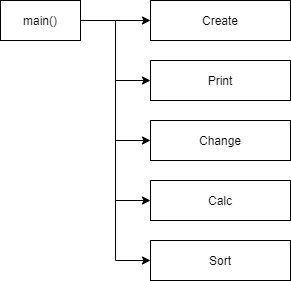

The diagram above was exported from draw.io. Its source (the exported page's mxGraphModel, read from the mxfile embedded in the PNG):
<mxGraphModel dx="998" dy="548" grid="1" gridSize="10" guides="1" tooltips="1" connect="1" arrows="1" fold="1" page="1" pageScale="1" pageWidth="827" pageHeight="1169" math="0" shadow="0">
  <root>
    <mxCell id="0" />
    <mxCell id="1" parent="0" />
    <mxCell id="hpWIhe6wszMj12o8Cs-0-1" style="edgeStyle=orthogonalEdgeStyle;rounded=0;orthogonalLoop=1;jettySize=auto;html=1;entryX=0;entryY=0.5;entryDx=0;entryDy=0;endArrow=classic;endFill=1;" edge="1" parent="1" source="hpWIhe6wszMj12o8Cs-0-6" target="hpWIhe6wszMj12o8Cs-0-7">
      <mxGeometry relative="1" as="geometry" />
    </mxCell>
    <mxCell id="hpWIhe6wszMj12o8Cs-0-2" style="edgeStyle=orthogonalEdgeStyle;rounded=0;orthogonalLoop=1;jettySize=auto;html=1;entryX=0;entryY=0.5;entryDx=0;entryDy=0;endArrow=classic;endFill=1;" edge="1" parent="1" source="hpWIhe6wszMj12o8Cs-0-6" target="hpWIhe6wszMj12o8Cs-0-8">
      <mxGeometry relative="1" as="geometry" />
    </mxCell>
    <mxCell id="hpWIhe6wszMj12o8Cs-0-3" style="edgeStyle=orthogonalEdgeStyle;rounded=0;orthogonalLoop=1;jettySize=auto;html=1;entryX=0;entryY=0.5;entryDx=0;entryDy=0;endArrow=classic;endFill=1;" edge="1" parent="1" source="hpWIhe6wszMj12o8Cs-0-6" target="hpWIhe6wszMj12o8Cs-0-9">
      <mxGeometry relative="1" as="geometry" />
    </mxCell>
    <mxCell id="hpWIhe6wszMj12o8Cs-0-4" style="edgeStyle=orthogonalEdgeStyle;rounded=0;orthogonalLoop=1;jettySize=auto;html=1;entryX=0;entryY=0.5;entryDx=0;entryDy=0;endArrow=classic;endFill=1;" edge="1" parent="1" source="hpWIhe6wszMj12o8Cs-0-6" target="hpWIhe6wszMj12o8Cs-0-10">
      <mxGeometry relative="1" as="geometry" />
    </mxCell>
    <mxCell id="hpWIhe6wszMj12o8Cs-0-5" style="edgeStyle=orthogonalEdgeStyle;rounded=0;orthogonalLoop=1;jettySize=auto;html=1;entryX=0;entryY=0.5;entryDx=0;entryDy=0;endArrow=classic;endFill=1;" edge="1" parent="1" source="hpWIhe6wszMj12o8Cs-0-6" target="hpWIhe6wszMj12o8Cs-0-11">
      <mxGeometry relative="1" as="geometry" />
    </mxCell>
    <mxCell id="hpWIhe6wszMj12o8Cs-0-6" value="main()" style="rounded=0;whiteSpace=wrap;html=1;" vertex="1" parent="1">
      <mxGeometry x="70" y="20" width="80" height="40" as="geometry" />
    </mxCell>
    <mxCell id="hpWIhe6wszMj12o8Cs-0-7" value="Create" style="rounded=0;whiteSpace=wrap;html=1;" vertex="1" parent="1">
      <mxGeometry x="220" y="20" width="140" height="40" as="geometry" />
    </mxCell>
    <mxCell id="hpWIhe6wszMj12o8Cs-0-8" value="Print" style="rounded=0;whiteSpace=wrap;html=1;" vertex="1" parent="1">
      <mxGeometry x="220" y="80" width="140" height="40" as="geometry" />
    </mxCell>
    <mxCell id="hpWIhe6wszMj12o8Cs-0-9" value="Change" style="rounded=0;whiteSpace=wrap;html=1;" vertex="1" parent="1">
      <mxGeometry x="220" y="140" width="140" height="40" as="geometry" />
    </mxCell>
    <mxCell id="hpWIhe6wszMj12o8Cs-0-10" value="Calc" style="rounded=0;whiteSpace=wrap;html=1;" vertex="1" parent="1">
      <mxGeometry x="220" y="200" width="140" height="40" as="geometry" />
    </mxCell>
    <mxCell id="hpWIhe6wszMj12o8Cs-0-11" value="Sort" style="rounded=0;whiteSpace=wrap;html=1;" vertex="1" parent="1">
      <mxGeometry x="220" y="260" width="140" height="40" as="geometry" />
    </mxCell>
  </root>
</mxGraphModel>